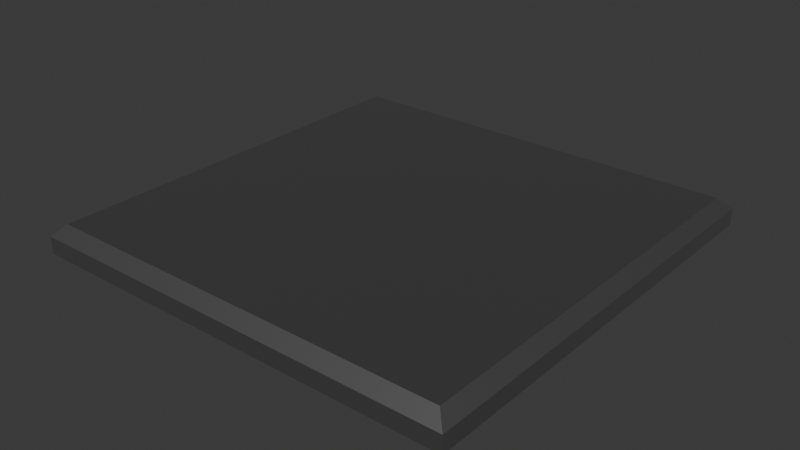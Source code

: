 # Source: base_plate.blend  (saved by Blender 4.1.24; exported with 4.5.12 LTS)
import bpy
from mathutils import Matrix  # noqa: F401  (used for matrix-valued properties, if any)

bpy.ops.wm.read_factory_settings(use_empty=True)
scene = bpy.context.scene
scene.name = 'Scene'

# ---- collections
col_collection = bpy.data.collections.new('Collection'); scene.collection.children.link(col_collection)

# ---- materials (node trees are filled in below, after node groups)
mat_material_001 = bpy.data.materials.new('Material.001')
mat_material_001.use_transparent_shadow = False

# ---- material node trees
mat_material_001.use_nodes = True; mat_material_001.node_tree.nodes.clear()
_N = mat_material_001.node_tree.nodes; _L = mat_material_001.node_tree.links
n0 = _N.new('ShaderNodeBsdfPrincipled'); n0.name = 'Principled BSDF'; n0.location = (10, 300)
n0.inputs[0].default_value = (0.407, 0.407, 0.407, 1.0)
n0.inputs[1].default_value = 1.0
n0.inputs[2].default_value = 0.4685
n1 = _N.new('ShaderNodeOutputMaterial'); n1.name = 'Material Output'; n1.location = (300, 300)
_L.new(n0.outputs[0], n1.inputs[0])
n1.is_active_output = True

# ---- world
world_world = bpy.data.worlds.new('World'); scene.world = world_world
world_world.use_nodes = True; world_world.node_tree.nodes.clear()
_N = world_world.node_tree.nodes; _L = world_world.node_tree.links
n0 = _N.new('ShaderNodeOutputWorld'); n0.name = 'World Output'; n0.location = (300, 300)
n1 = _N.new('ShaderNodeBackground'); n1.name = 'Background'; n1.location = (10, 300)
n1.inputs[0].default_value = (0.05088, 0.05088, 0.05088, 1.0)
_L.new(n1.outputs[0], n0.inputs[0])
n0.is_active_output = True
world_world.color = (0.05088, 0.05088, 0.05088)
world_world.use_sun_shadow = False
world_world.sun_shadow_jitter_overblur = 0.0

# ---- meshes
me_cube_001 = bpy.data.meshes.new('Cube.001')
me_cube_001.from_pydata([(0.097, 0.097, -0.00635), (0.097, -0.097, -0.00635), (-0.097, 0.097, -0.00635), (-0.097, -0.097, -0.00635), (0.09192, 0.09192, 0.00635), (0.097, 0.097, 0.001274), (0.097, -0.097, 0.001274), (0.09192, -0.09192, 0.00635), (-0.09192, 0.09192, 0.00635), (-0.097, 0.097, 0.001274), (-0.09192, -0.09192, 0.00635), (-0.097, -0.097, 0.001274)], [], [(2, 0, 1, 3), (4, 8, 10, 7), (3, 11, 9, 2), (1, 6, 11, 3), (2, 9, 5, 0), (7, 10, 11, 6), (4, 7, 6, 5), (8, 4, 5, 9), (10, 8, 9, 11), (0, 5, 6, 1)])
_uv = me_cube_001.uv_layers.new(name='UVMap')
_uv.uv.foreach_set('vector', [0.375, 0.0, 0.625, 0.0, 0.625, 0.25, 0.375, 0.25, 0.1315, 0.5065, 0.3685, 0.5065, 0.3685, 0.7435, 0.1315, 0.7435, 0.375, 0.5, 0.5251, 0.5, 0.5251, 0.75, 0.375, 0.75, 0.375, 0.75, 0.5251, 0.75, 0.5251, 1.0, 0.375, 1.0, 0.375, 0.25, 0.5251, 0.25, 0.5251, 0.5, 0.375, 0.5, 0.1315, 0.7435, 0.3685, 0.7435, 0.375, 0.75, 0.125, 0.75, 0.1315, 0.5065, 0.1315, 0.7435, 0.125, 0.75, 0.125, 0.5, 0.3685, 0.5065, 0.1315, 0.5065, 0.125, 0.5, 0.375, 0.5, 0.3685, 0.7435, 0.3685, 0.5065, 0.375, 0.5, 0.375, 0.75, 0.625, 0.5, 0.7751, 0.5, 0.7751, 0.75, 0.625, 0.75])
me_cube_001.materials.append(mat_material_001)
me_cube_001.update()

# ---- objects
ob_cube = bpy.data.objects.new('Cube', me_cube_001)

# ---- transforms, parenting, visibility, modifiers, constraints
ob_cube.location = (0.0, 0.0, 0.0)

# ---- collection membership
col_collection.objects.link(ob_cube)

# ---- scene / render settings (as saved in the file)
scene.frame_start = 1; scene.frame_end = 250; scene.frame_set(1)
scene.render.engine = 'BLENDER_EEVEE_NEXT'
scene.cycles.sampling_pattern = 'TABULATED_SOBOL'
scene.eevee.ray_tracing_options.trace_max_roughness = 0.0
bpy.context.view_layer.update()

# ---- added for rendering (the .blend has no active camera and no usable light): camera, sun
cam_auto = bpy.data.cameras.new('AutoCamera')
cam_auto.lens = 50.0
cam_auto.sensor_width = 36.0
cam_auto.clip_end = 1000.0
ob_auto_camera = bpy.data.objects.new('AutoCamera', cam_auto)
scene.collection.objects.link(ob_auto_camera)
ob_auto_camera.location = (0.254114, -0.304937, 0.203291)
ob_auto_camera.rotation_euler = (1.09748, -7.21219e-08, 0.694738)
scene.camera = ob_auto_camera
light_auto_sun = bpy.data.lights.new('AutoSun', 'SUN')
light_auto_sun.energy = 3.0
light_auto_sun.angle = 0.0523599
ob_auto_sun = bpy.data.objects.new('AutoSun', light_auto_sun)
scene.collection.objects.link(ob_auto_sun)
ob_auto_sun.rotation_euler = (0.872665, 0.174533, 0.523599)
bpy.context.view_layer.update()
